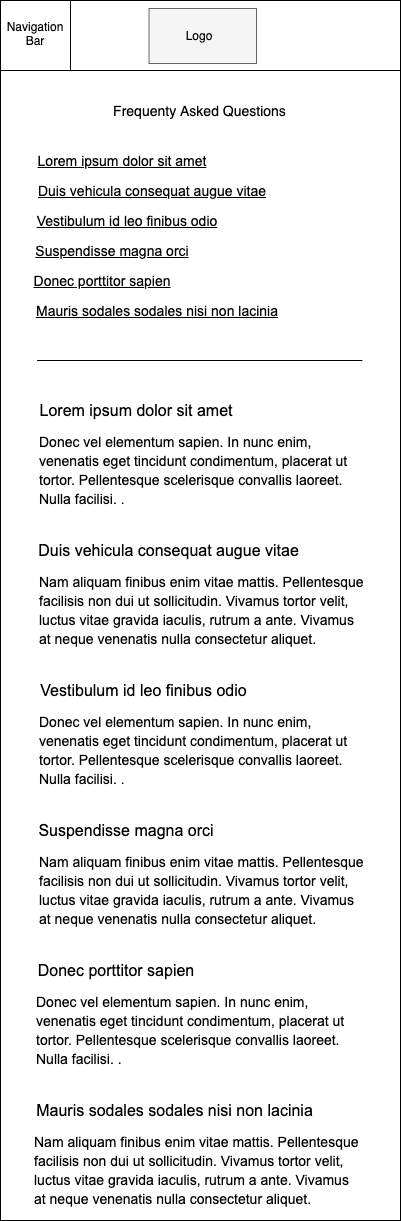

The diagram above was exported from draw.io. Its source (the exported page's mxGraphModel, read from the mxfile embedded in the PNG):
<mxGraphModel dx="946" dy="568" grid="1" gridSize="10" guides="1" tooltips="1" connect="1" arrows="1" fold="1" page="1" pageScale="1" pageWidth="850" pageHeight="1100" math="0" shadow="0">
  <root>
    <mxCell id="0" />
    <mxCell id="1" parent="0" />
    <mxCell id="2" value="" style="rounded=0;whiteSpace=wrap;html=1;" vertex="1" parent="1">
      <mxGeometry x="15" y="120" width="400" height="110" as="geometry" />
    </mxCell>
    <mxCell id="3" value="" style="rounded=0;whiteSpace=wrap;html=1;" vertex="1" parent="1">
      <mxGeometry x="15" y="120" width="400" height="130" as="geometry" />
    </mxCell>
    <mxCell id="4" value="" style="rounded=0;whiteSpace=wrap;html=1;" vertex="1" parent="1">
      <mxGeometry x="15" y="120" width="400" height="70" as="geometry" />
    </mxCell>
    <mxCell id="5" value="" style="rounded=0;whiteSpace=wrap;html=1;" vertex="1" parent="1">
      <mxGeometry x="15" y="120" width="400" height="1220" as="geometry" />
    </mxCell>
    <mxCell id="6" value="&lt;font style=&quot;font-size: 14px&quot;&gt;LOGO&lt;/font&gt;" style="text;html=1;fillColor=none;align=center;verticalAlign=middle;whiteSpace=wrap;rounded=0;strokeColor=#000000;" vertex="1" parent="1">
      <mxGeometry x="160" y="125" width="110" height="65" as="geometry" />
    </mxCell>
    <mxCell id="7" value="&lt;font style=&quot;font-size: 14px&quot;&gt;Frequenty Asked Questions&lt;/font&gt;" style="text;html=1;fillColor=none;align=center;verticalAlign=middle;whiteSpace=wrap;rounded=0;" vertex="1" parent="1">
      <mxGeometry x="118" y="220" width="192.5" height="20" as="geometry" />
    </mxCell>
    <mxCell id="8" value="Navigation&lt;br&gt;Bar" style="text;html=1;strokeColor=none;fillColor=none;align=center;verticalAlign=middle;whiteSpace=wrap;rounded=0;" vertex="1" parent="1">
      <mxGeometry x="25" y="135" width="60" height="40" as="geometry" />
    </mxCell>
    <mxCell id="9" value="" style="rounded=0;whiteSpace=wrap;html=1;strokeColor=#000000;" vertex="1" parent="1">
      <mxGeometry x="15" y="120" width="400" height="70" as="geometry" />
    </mxCell>
    <mxCell id="10" value="" style="rounded=0;whiteSpace=wrap;html=1;strokeColor=#666666;fillColor=#f5f5f5;fontColor=#333333;" vertex="1" parent="1">
      <mxGeometry x="163.5" y="128" width="107.5" height="55" as="geometry" />
    </mxCell>
    <mxCell id="11" value="Logo" style="text;html=1;strokeColor=none;fillColor=none;align=center;verticalAlign=middle;whiteSpace=wrap;rounded=0;" vertex="1" parent="1">
      <mxGeometry x="194.25" y="145" width="40" height="20" as="geometry" />
    </mxCell>
    <mxCell id="12" value="" style="whiteSpace=wrap;html=1;aspect=fixed;strokeColor=#000000;" vertex="1" parent="1">
      <mxGeometry x="15" y="120" width="70" height="70" as="geometry" />
    </mxCell>
    <mxCell id="13" value="Navigation&lt;br&gt;Bar" style="text;html=1;strokeColor=none;fillColor=none;align=center;verticalAlign=middle;whiteSpace=wrap;rounded=0;" vertex="1" parent="1">
      <mxGeometry x="30" y="143" width="40" height="20" as="geometry" />
    </mxCell>
    <mxCell id="14" value="" style="endArrow=none;html=1;" edge="1" parent="1">
      <mxGeometry width="50" height="50" relative="1" as="geometry">
        <mxPoint x="51.75" y="480" as="sourcePoint" />
        <mxPoint x="51.75" y="480" as="targetPoint" />
        <Array as="points">
          <mxPoint x="381.75" y="480" />
        </Array>
      </mxGeometry>
    </mxCell>
    <mxCell id="15" value="&lt;span style=&quot;font-family: &amp;quot;open sans&amp;quot; , &amp;quot;arial&amp;quot; , sans-serif ; font-size: 14px ; text-align: justify ; background-color: rgb(255 , 255 , 255)&quot;&gt;Lorem ipsum dolor sit amet&lt;/span&gt;" style="text;html=1;strokeColor=none;fillColor=none;align=center;verticalAlign=middle;whiteSpace=wrap;rounded=0;fontStyle=4" vertex="1" parent="1">
      <mxGeometry x="46.75" y="270" width="180" height="20" as="geometry" />
    </mxCell>
    <mxCell id="16" value="&lt;span style=&quot;font-family: &amp;quot;open sans&amp;quot; , &amp;quot;arial&amp;quot; , sans-serif ; font-size: 14px ; text-align: justify ; background-color: rgb(255 , 255 , 255)&quot;&gt;Duis vehicula consequat augue vitae&lt;/span&gt;" style="text;html=1;strokeColor=none;fillColor=none;align=center;verticalAlign=middle;whiteSpace=wrap;rounded=0;fontStyle=4" vertex="1" parent="1">
      <mxGeometry x="46.75" y="300" width="240" height="20" as="geometry" />
    </mxCell>
    <mxCell id="17" value="&lt;span style=&quot;font-family: &amp;quot;open sans&amp;quot; , &amp;quot;arial&amp;quot; , sans-serif ; font-size: 14px ; text-align: justify ; background-color: rgb(255 , 255 , 255)&quot;&gt;Vestibulum id leo finibus odio&lt;/span&gt;" style="text;html=1;strokeColor=none;fillColor=none;align=center;verticalAlign=middle;whiteSpace=wrap;rounded=0;fontStyle=4" vertex="1" parent="1">
      <mxGeometry x="46.75" y="330" width="190" height="20" as="geometry" />
    </mxCell>
    <mxCell id="18" value="&lt;span style=&quot;font-family: &amp;quot;open sans&amp;quot; , &amp;quot;arial&amp;quot; , sans-serif ; font-size: 14px ; text-align: justify ; background-color: rgb(255 , 255 , 255)&quot;&gt;Suspendisse magna orci&lt;/span&gt;" style="text;html=1;strokeColor=none;fillColor=none;align=center;verticalAlign=middle;whiteSpace=wrap;rounded=0;fontStyle=4" vertex="1" parent="1">
      <mxGeometry x="46.75" y="360" width="160" height="20" as="geometry" />
    </mxCell>
    <mxCell id="19" value="&lt;span style=&quot;font-family: &amp;quot;open sans&amp;quot; , &amp;quot;arial&amp;quot; , sans-serif ; font-size: 14px ; text-align: justify ; background-color: rgb(255 , 255 , 255)&quot;&gt;Donec porttitor sapien&lt;/span&gt;" style="text;html=1;strokeColor=none;fillColor=none;align=center;verticalAlign=middle;whiteSpace=wrap;rounded=0;fontStyle=4" vertex="1" parent="1">
      <mxGeometry x="46.75" y="390" width="140" height="20" as="geometry" />
    </mxCell>
    <mxCell id="20" value="&lt;span style=&quot;font-family: &amp;quot;open sans&amp;quot; , &amp;quot;arial&amp;quot; , sans-serif ; font-size: 14px ; text-align: justify ; background-color: rgb(255 , 255 , 255)&quot;&gt;Mauris sodales sodales nisi non lacinia&lt;/span&gt;" style="text;html=1;strokeColor=none;fillColor=none;align=center;verticalAlign=middle;whiteSpace=wrap;rounded=0;fontStyle=4" vertex="1" parent="1">
      <mxGeometry x="46.75" y="420" width="250" height="20" as="geometry" />
    </mxCell>
    <mxCell id="21" value="&lt;span style=&quot;font-family: &amp;quot;open sans&amp;quot;, arial, sans-serif; font-size: 16px; text-align: justify; background-color: rgb(255, 255, 255);&quot;&gt;Lorem ipsum dolor sit amet&lt;/span&gt;" style="text;html=1;strokeColor=none;fillColor=none;align=center;verticalAlign=middle;whiteSpace=wrap;rounded=0;fontStyle=0;fontSize=16;" vertex="1" parent="1">
      <mxGeometry x="46.75" y="520" width="208.25" height="20" as="geometry" />
    </mxCell>
    <mxCell id="22" value="&lt;span style=&quot;font-family: &amp;quot;open sans&amp;quot;, arial, sans-serif; font-size: 14px; background-color: rgb(255, 255, 255);&quot;&gt;Donec vel elementum sapien. In nunc enim, venenatis eget tincidunt condimentum, placerat ut tortor. Pellentesque scelerisque convallis laoreet. Nulla facilisi. .&lt;/span&gt;" style="text;html=1;strokeColor=none;fillColor=none;align=left;verticalAlign=middle;whiteSpace=wrap;rounded=0;fontSize=16;" vertex="1" parent="1">
      <mxGeometry x="52.25" y="550" width="330" height="80" as="geometry" />
    </mxCell>
    <mxCell id="23" value="&lt;span style=&quot;font-family: &amp;quot;open sans&amp;quot;, arial, sans-serif; font-size: 16px; text-align: justify; background-color: rgb(255, 255, 255);&quot;&gt;Duis vehicula consequat augue vitae&lt;/span&gt;" style="text;html=1;strokeColor=none;fillColor=none;align=center;verticalAlign=middle;whiteSpace=wrap;rounded=0;fontStyle=0;fontSize=16;" vertex="1" parent="1">
      <mxGeometry x="46.75" y="660" width="273.25" height="20" as="geometry" />
    </mxCell>
    <mxCell id="24" value="&lt;span style=&quot;font-family: &amp;#34;open sans&amp;#34; , &amp;#34;arial&amp;#34; , sans-serif ; font-size: 14px ; text-align: justify ; background-color: rgb(255 , 255 , 255)&quot;&gt;Nam aliquam finibus enim vitae mattis. Pellentesque facilisis non dui ut sollicitudin. Vivamus tortor velit, luctus vitae gravida iaculis, rutrum a ante. Vivamus at neque venenatis nulla consectetur aliquet.&amp;nbsp;&lt;/span&gt;" style="text;html=1;strokeColor=none;fillColor=none;align=left;verticalAlign=middle;whiteSpace=wrap;rounded=0;fontSize=16;" vertex="1" parent="1">
      <mxGeometry x="52.25" y="690" width="330" height="80" as="geometry" />
    </mxCell>
    <mxCell id="25" value="&lt;span style=&quot;font-family: &amp;quot;open sans&amp;quot;, arial, sans-serif; font-size: 16px; text-align: justify; background-color: rgb(255, 255, 255);&quot;&gt;Vestibulum id leo finibus odio&lt;/span&gt;" style="text;html=1;strokeColor=none;fillColor=none;align=center;verticalAlign=middle;whiteSpace=wrap;rounded=0;fontStyle=0;fontSize=16;" vertex="1" parent="1">
      <mxGeometry x="52.25" y="800" width="212.75" height="20" as="geometry" />
    </mxCell>
    <mxCell id="26" value="&lt;span style=&quot;font-family: &amp;quot;open sans&amp;quot;, arial, sans-serif; font-size: 14px; background-color: rgb(255, 255, 255);&quot;&gt;Donec vel elementum sapien. In nunc enim, venenatis eget tincidunt condimentum, placerat ut tortor. Pellentesque scelerisque convallis laoreet. Nulla facilisi. .&lt;/span&gt;" style="text;html=1;strokeColor=none;fillColor=none;align=left;verticalAlign=middle;whiteSpace=wrap;rounded=0;fontSize=16;" vertex="1" parent="1">
      <mxGeometry x="52.25" y="830" width="330" height="80" as="geometry" />
    </mxCell>
    <mxCell id="27" value="&lt;span style=&quot;font-family: &amp;quot;open sans&amp;quot;, arial, sans-serif; font-size: 16px; text-align: justify; background-color: rgb(255, 255, 255);&quot;&gt;Suspendisse magna orci&lt;/span&gt;" style="text;html=1;strokeColor=none;fillColor=none;align=center;verticalAlign=middle;whiteSpace=wrap;rounded=0;fontStyle=0;fontSize=16;" vertex="1" parent="1">
      <mxGeometry x="46.5" y="940" width="187.75" height="20" as="geometry" />
    </mxCell>
    <mxCell id="28" value="&lt;span style=&quot;font-family: &amp;#34;open sans&amp;#34; , &amp;#34;arial&amp;#34; , sans-serif ; font-size: 14px ; text-align: justify ; background-color: rgb(255 , 255 , 255)&quot;&gt;Nam aliquam finibus enim vitae mattis. Pellentesque facilisis non dui ut sollicitudin. Vivamus tortor velit, luctus vitae gravida iaculis, rutrum a ante. Vivamus at neque venenatis nulla consectetur aliquet.&amp;nbsp;&lt;/span&gt;" style="text;html=1;strokeColor=none;fillColor=none;align=left;verticalAlign=middle;whiteSpace=wrap;rounded=0;fontSize=16;" vertex="1" parent="1">
      <mxGeometry x="52.25" y="970" width="330" height="80" as="geometry" />
    </mxCell>
    <mxCell id="29" value="&lt;span style=&quot;font-family: &amp;quot;open sans&amp;quot;, arial, sans-serif; font-size: 16px; text-align: justify; background-color: rgb(255, 255, 255);&quot;&gt;Donec porttitor sapien&lt;/span&gt;" style="text;html=1;strokeColor=none;fillColor=none;align=center;verticalAlign=middle;whiteSpace=wrap;rounded=0;fontStyle=0;fontSize=16;" vertex="1" parent="1">
      <mxGeometry x="46.75" y="1080" width="167.75" height="20" as="geometry" />
    </mxCell>
    <mxCell id="30" value="&lt;span style=&quot;font-family: &amp;quot;open sans&amp;quot;, arial, sans-serif; font-size: 14px; background-color: rgb(255, 255, 255);&quot;&gt;Donec vel elementum sapien. In nunc enim, venenatis eget tincidunt condimentum, placerat ut tortor. Pellentesque scelerisque convallis laoreet. Nulla facilisi. .&lt;/span&gt;" style="text;html=1;strokeColor=none;fillColor=none;align=left;verticalAlign=middle;whiteSpace=wrap;rounded=0;fontSize=16;" vertex="1" parent="1">
      <mxGeometry x="49.25" y="1110" width="330" height="80" as="geometry" />
    </mxCell>
    <mxCell id="31" value="&lt;span style=&quot;font-family: &amp;quot;open sans&amp;quot;, arial, sans-serif; font-size: 16px; text-align: justify; background-color: rgb(255, 255, 255);&quot;&gt;Mauris sodales sodales nisi non lacinia&lt;/span&gt;" style="text;html=1;strokeColor=none;fillColor=none;align=center;verticalAlign=middle;whiteSpace=wrap;rounded=0;fontStyle=0;fontSize=16;" vertex="1" parent="1">
      <mxGeometry x="49.25" y="1220" width="280.75" height="20" as="geometry" />
    </mxCell>
    <mxCell id="32" value="&lt;span style=&quot;font-family: &amp;#34;open sans&amp;#34; , &amp;#34;arial&amp;#34; , sans-serif ; font-size: 14px ; text-align: justify ; background-color: rgb(255 , 255 , 255)&quot;&gt;Nam aliquam finibus enim vitae mattis. Pellentesque facilisis non dui ut sollicitudin. Vivamus tortor velit, luctus vitae gravida iaculis, rutrum a ante. Vivamus at neque venenatis nulla consectetur aliquet.&amp;nbsp;&lt;/span&gt;" style="text;html=1;strokeColor=none;fillColor=none;align=left;verticalAlign=middle;whiteSpace=wrap;rounded=0;fontSize=16;" vertex="1" parent="1">
      <mxGeometry x="46.75" y="1250" width="330" height="80" as="geometry" />
    </mxCell>
  </root>
</mxGraphModel>